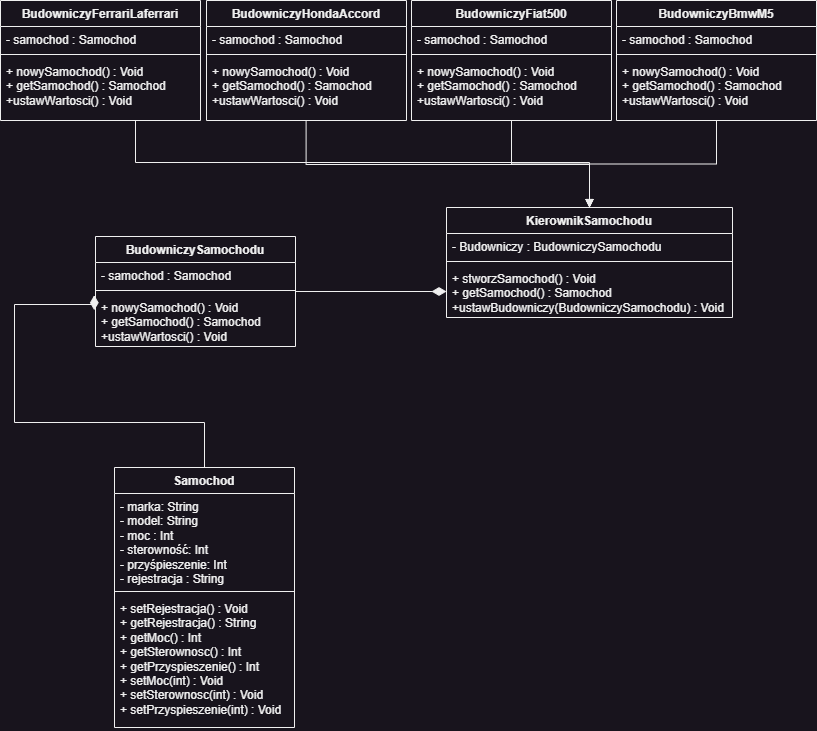

The diagram above was exported from draw.io. Its source (the exported page's mxGraphModel, read from the mxfile embedded in the PNG):
<mxGraphModel dx="1010" dy="542" grid="1" gridSize="10" guides="1" tooltips="1" connect="1" arrows="1" fold="1" page="1" pageScale="1" pageWidth="827" pageHeight="1169" math="0" shadow="0">
  <root>
    <mxCell id="WIyWlLk6GJQsqaUBKTNV-0" />
    <mxCell id="WIyWlLk6GJQsqaUBKTNV-1" style="" parent="WIyWlLk6GJQsqaUBKTNV-0" />
    <mxCell id="vTR7uYILW0hKKgo1ERwv-30" value="" style="edgeStyle=orthogonalEdgeStyle;rounded=0;orthogonalLoop=1;jettySize=auto;html=1;entryX=-0.006;entryY=0.302;entryDx=0;entryDy=0;entryPerimeter=0;endArrow=diamondThin;endFill=1;endSize=12;" edge="1" parent="WIyWlLk6GJQsqaUBKTNV-1" source="vTR7uYILW0hKKgo1ERwv-19" target="vTR7uYILW0hKKgo1ERwv-27">
      <mxGeometry relative="1" as="geometry">
        <Array as="points">
          <mxPoint x="210" y="460" />
          <mxPoint x="20" y="460" />
          <mxPoint x="20" y="342" />
        </Array>
      </mxGeometry>
    </mxCell>
    <mxCell id="vTR7uYILW0hKKgo1ERwv-19" value="Samochod" style="swimlane;fontStyle=1;align=center;verticalAlign=top;childLayout=stackLayout;horizontal=1;startSize=26;horizontalStack=0;resizeParent=1;resizeParentMax=0;resizeLast=0;collapsible=1;marginBottom=0;whiteSpace=wrap;html=1;" vertex="1" parent="WIyWlLk6GJQsqaUBKTNV-1">
      <mxGeometry x="120" y="505" width="180" height="260" as="geometry">
        <mxRectangle x="510" y="40" width="100" height="30" as="alternateBounds" />
      </mxGeometry>
    </mxCell>
    <mxCell id="vTR7uYILW0hKKgo1ERwv-20" value="- marka: String&lt;br&gt;- model: String&lt;br&gt;- moc : Int&lt;br&gt;- sterowność: Int&lt;br&gt;- przyśpieszenie: Int&lt;br&gt;- rejestracja : String&lt;br&gt;&amp;nbsp;" style="text;strokeColor=none;fillColor=none;align=left;verticalAlign=top;spacingLeft=4;spacingRight=4;overflow=hidden;rotatable=0;points=[[0,0.5],[1,0.5]];portConstraint=eastwest;whiteSpace=wrap;html=1;" vertex="1" parent="vTR7uYILW0hKKgo1ERwv-19">
      <mxGeometry y="26" width="180" height="94" as="geometry" />
    </mxCell>
    <mxCell id="vTR7uYILW0hKKgo1ERwv-21" value="" style="line;strokeWidth=1;fillColor=none;align=left;verticalAlign=middle;spacingTop=-1;spacingLeft=3;spacingRight=3;rotatable=0;labelPosition=right;points=[];portConstraint=eastwest;strokeColor=inherit;" vertex="1" parent="vTR7uYILW0hKKgo1ERwv-19">
      <mxGeometry y="120" width="180" height="8" as="geometry" />
    </mxCell>
    <mxCell id="vTR7uYILW0hKKgo1ERwv-22" value="+ setRejestracja() : Void&lt;br&gt;+ getRejestracja() : String&lt;br&gt;+ getMoc() : Int&lt;br&gt;+ getSterownosc() : Int&lt;br&gt;+ getPrzyspieszenie() : Int&lt;br&gt;+ setMoc(int) : Void&lt;br&gt;+ setSterownosc(int) : Void&lt;br&gt;+ setPrzyspieszenie(int) : Void" style="text;strokeColor=none;fillColor=none;align=left;verticalAlign=top;spacingLeft=4;spacingRight=4;overflow=hidden;rotatable=0;points=[[0,0.5],[1,0.5]];portConstraint=eastwest;whiteSpace=wrap;html=1;" vertex="1" parent="vTR7uYILW0hKKgo1ERwv-19">
      <mxGeometry y="128" width="180" height="132" as="geometry" />
    </mxCell>
    <mxCell id="vTR7uYILW0hKKgo1ERwv-35" value="" style="edgeStyle=orthogonalEdgeStyle;rounded=0;orthogonalLoop=1;jettySize=auto;html=1;endArrow=diamondThin;endFill=1;endSize=12;" edge="1" parent="WIyWlLk6GJQsqaUBKTNV-1" source="vTR7uYILW0hKKgo1ERwv-24" target="vTR7uYILW0hKKgo1ERwv-34">
      <mxGeometry relative="1" as="geometry" />
    </mxCell>
    <mxCell id="vTR7uYILW0hKKgo1ERwv-24" value="BudowniczySamochodu" style="swimlane;fontStyle=1;align=center;verticalAlign=top;childLayout=stackLayout;horizontal=1;startSize=26;horizontalStack=0;resizeParent=1;resizeParentMax=0;resizeLast=0;collapsible=1;marginBottom=0;whiteSpace=wrap;html=1;" vertex="1" parent="WIyWlLk6GJQsqaUBKTNV-1">
      <mxGeometry x="101" y="274" width="200" height="110" as="geometry">
        <mxRectangle x="510" y="40" width="100" height="30" as="alternateBounds" />
      </mxGeometry>
    </mxCell>
    <mxCell id="vTR7uYILW0hKKgo1ERwv-25" value="- samochod : Samochod" style="text;strokeColor=none;fillColor=none;align=left;verticalAlign=top;spacingLeft=4;spacingRight=4;overflow=hidden;rotatable=0;points=[[0,0.5],[1,0.5]];portConstraint=eastwest;whiteSpace=wrap;html=1;" vertex="1" parent="vTR7uYILW0hKKgo1ERwv-24">
      <mxGeometry y="26" width="200" height="24" as="geometry" />
    </mxCell>
    <mxCell id="vTR7uYILW0hKKgo1ERwv-26" value="" style="line;strokeWidth=1;fillColor=none;align=left;verticalAlign=middle;spacingTop=-1;spacingLeft=3;spacingRight=3;rotatable=0;labelPosition=right;points=[];portConstraint=eastwest;strokeColor=inherit;" vertex="1" parent="vTR7uYILW0hKKgo1ERwv-24">
      <mxGeometry y="50" width="200" height="8" as="geometry" />
    </mxCell>
    <mxCell id="vTR7uYILW0hKKgo1ERwv-27" value="+ nowySamochod() : Void&lt;br&gt;+ getSamochod() : Samochod&lt;br&gt;+ustawWartosci() : Void" style="text;strokeColor=none;fillColor=none;align=left;verticalAlign=top;spacingLeft=4;spacingRight=4;overflow=hidden;rotatable=0;points=[[0,0.5],[1,0.5]];portConstraint=eastwest;whiteSpace=wrap;html=1;" vertex="1" parent="vTR7uYILW0hKKgo1ERwv-24">
      <mxGeometry y="58" width="200" height="52" as="geometry" />
    </mxCell>
    <mxCell id="vTR7uYILW0hKKgo1ERwv-31" value="KierownikSamochodu&lt;br&gt;" style="swimlane;fontStyle=1;align=center;verticalAlign=top;childLayout=stackLayout;horizontal=1;startSize=26;horizontalStack=0;resizeParent=1;resizeParentMax=0;resizeLast=0;collapsible=1;marginBottom=0;whiteSpace=wrap;html=1;" vertex="1" parent="WIyWlLk6GJQsqaUBKTNV-1">
      <mxGeometry x="452" y="245" width="286" height="110" as="geometry">
        <mxRectangle x="510" y="40" width="100" height="30" as="alternateBounds" />
      </mxGeometry>
    </mxCell>
    <mxCell id="vTR7uYILW0hKKgo1ERwv-32" value="- Budowniczy : BudowniczySamochodu" style="text;strokeColor=none;fillColor=none;align=left;verticalAlign=top;spacingLeft=4;spacingRight=4;overflow=hidden;rotatable=0;points=[[0,0.5],[1,0.5]];portConstraint=eastwest;whiteSpace=wrap;html=1;" vertex="1" parent="vTR7uYILW0hKKgo1ERwv-31">
      <mxGeometry y="26" width="286" height="24" as="geometry" />
    </mxCell>
    <mxCell id="vTR7uYILW0hKKgo1ERwv-33" value="" style="line;strokeWidth=1;fillColor=none;align=left;verticalAlign=middle;spacingTop=-1;spacingLeft=3;spacingRight=3;rotatable=0;labelPosition=right;points=[];portConstraint=eastwest;strokeColor=inherit;" vertex="1" parent="vTR7uYILW0hKKgo1ERwv-31">
      <mxGeometry y="50" width="286" height="8" as="geometry" />
    </mxCell>
    <mxCell id="vTR7uYILW0hKKgo1ERwv-34" value="+ stworzSamochod() : Void&lt;br&gt;+ getSamochod() : Samochod&lt;br&gt;+ustawBudowniczy(BudowniczySamochodu) : Void" style="text;strokeColor=none;fillColor=none;align=left;verticalAlign=top;spacingLeft=4;spacingRight=4;overflow=hidden;rotatable=0;points=[[0,0.5],[1,0.5]];portConstraint=eastwest;whiteSpace=wrap;html=1;" vertex="1" parent="vTR7uYILW0hKKgo1ERwv-31">
      <mxGeometry y="58" width="286" height="52" as="geometry" />
    </mxCell>
    <mxCell id="vTR7uYILW0hKKgo1ERwv-69" value="" style="edgeStyle=orthogonalEdgeStyle;rounded=0;orthogonalLoop=1;jettySize=auto;html=1;entryX=0.5;entryY=0;entryDx=0;entryDy=0;" edge="1" parent="WIyWlLk6GJQsqaUBKTNV-1" source="vTR7uYILW0hKKgo1ERwv-41" target="vTR7uYILW0hKKgo1ERwv-31">
      <mxGeometry relative="1" as="geometry">
        <Array as="points">
          <mxPoint x="141" y="200" />
          <mxPoint x="595" y="200" />
        </Array>
      </mxGeometry>
    </mxCell>
    <mxCell id="vTR7uYILW0hKKgo1ERwv-41" value="BudowniczyFerrariLaferrari" style="swimlane;fontStyle=1;align=center;verticalAlign=top;childLayout=stackLayout;horizontal=1;startSize=26;horizontalStack=0;resizeParent=1;resizeParentMax=0;resizeLast=0;collapsible=1;marginBottom=0;whiteSpace=wrap;html=1;" vertex="1" parent="WIyWlLk6GJQsqaUBKTNV-1">
      <mxGeometry x="6" y="38" width="200" height="120" as="geometry">
        <mxRectangle x="510" y="40" width="100" height="30" as="alternateBounds" />
      </mxGeometry>
    </mxCell>
    <mxCell id="vTR7uYILW0hKKgo1ERwv-42" value="- samochod : Samochod" style="text;strokeColor=none;fillColor=none;align=left;verticalAlign=top;spacingLeft=4;spacingRight=4;overflow=hidden;rotatable=0;points=[[0,0.5],[1,0.5]];portConstraint=eastwest;whiteSpace=wrap;html=1;" vertex="1" parent="vTR7uYILW0hKKgo1ERwv-41">
      <mxGeometry y="26" width="200" height="24" as="geometry" />
    </mxCell>
    <mxCell id="vTR7uYILW0hKKgo1ERwv-43" value="" style="line;strokeWidth=1;fillColor=none;align=left;verticalAlign=middle;spacingTop=-1;spacingLeft=3;spacingRight=3;rotatable=0;labelPosition=right;points=[];portConstraint=eastwest;strokeColor=inherit;" vertex="1" parent="vTR7uYILW0hKKgo1ERwv-41">
      <mxGeometry y="50" width="200" height="8" as="geometry" />
    </mxCell>
    <mxCell id="vTR7uYILW0hKKgo1ERwv-44" value="+ nowySamochod() : Void&lt;br&gt;+ getSamochod() : Samochod&lt;br&gt;+ustawWartosci() : Void" style="text;strokeColor=none;fillColor=none;align=left;verticalAlign=top;spacingLeft=4;spacingRight=4;overflow=hidden;rotatable=0;points=[[0,0.5],[1,0.5]];portConstraint=eastwest;whiteSpace=wrap;html=1;" vertex="1" parent="vTR7uYILW0hKKgo1ERwv-41">
      <mxGeometry y="58" width="200" height="62" as="geometry" />
    </mxCell>
    <mxCell id="vTR7uYILW0hKKgo1ERwv-49" value="BudowniczyHondaAccord" style="swimlane;fontStyle=1;align=center;verticalAlign=top;childLayout=stackLayout;horizontal=1;startSize=26;horizontalStack=0;resizeParent=1;resizeParentMax=0;resizeLast=0;collapsible=1;marginBottom=0;whiteSpace=wrap;html=1;" vertex="1" parent="WIyWlLk6GJQsqaUBKTNV-1">
      <mxGeometry x="212" y="38" width="200" height="120" as="geometry">
        <mxRectangle x="510" y="40" width="100" height="30" as="alternateBounds" />
      </mxGeometry>
    </mxCell>
    <mxCell id="vTR7uYILW0hKKgo1ERwv-50" value="- samochod : Samochod" style="text;strokeColor=none;fillColor=none;align=left;verticalAlign=top;spacingLeft=4;spacingRight=4;overflow=hidden;rotatable=0;points=[[0,0.5],[1,0.5]];portConstraint=eastwest;whiteSpace=wrap;html=1;" vertex="1" parent="vTR7uYILW0hKKgo1ERwv-49">
      <mxGeometry y="26" width="200" height="24" as="geometry" />
    </mxCell>
    <mxCell id="vTR7uYILW0hKKgo1ERwv-51" value="" style="line;strokeWidth=1;fillColor=none;align=left;verticalAlign=middle;spacingTop=-1;spacingLeft=3;spacingRight=3;rotatable=0;labelPosition=right;points=[];portConstraint=eastwest;strokeColor=inherit;" vertex="1" parent="vTR7uYILW0hKKgo1ERwv-49">
      <mxGeometry y="50" width="200" height="8" as="geometry" />
    </mxCell>
    <mxCell id="vTR7uYILW0hKKgo1ERwv-52" value="+ nowySamochod() : Void&lt;br&gt;+ getSamochod() : Samochod&lt;br&gt;+ustawWartosci() : Void" style="text;strokeColor=none;fillColor=none;align=left;verticalAlign=top;spacingLeft=4;spacingRight=4;overflow=hidden;rotatable=0;points=[[0,0.5],[1,0.5]];portConstraint=eastwest;whiteSpace=wrap;html=1;" vertex="1" parent="vTR7uYILW0hKKgo1ERwv-49">
      <mxGeometry y="58" width="200" height="62" as="geometry" />
    </mxCell>
    <mxCell id="vTR7uYILW0hKKgo1ERwv-70" value="" style="edgeStyle=orthogonalEdgeStyle;rounded=0;orthogonalLoop=1;jettySize=auto;html=1;entryX=0.5;entryY=0;entryDx=0;entryDy=0;" edge="1" parent="WIyWlLk6GJQsqaUBKTNV-1" source="vTR7uYILW0hKKgo1ERwv-53" target="vTR7uYILW0hKKgo1ERwv-31">
      <mxGeometry relative="1" as="geometry" />
    </mxCell>
    <mxCell id="vTR7uYILW0hKKgo1ERwv-53" value="BudowniczyFiat500" style="swimlane;fontStyle=1;align=center;verticalAlign=top;childLayout=stackLayout;horizontal=1;startSize=26;horizontalStack=0;resizeParent=1;resizeParentMax=0;resizeLast=0;collapsible=1;marginBottom=0;whiteSpace=wrap;html=1;" vertex="1" parent="WIyWlLk6GJQsqaUBKTNV-1">
      <mxGeometry x="417" y="38" width="200" height="120" as="geometry">
        <mxRectangle x="510" y="40" width="100" height="30" as="alternateBounds" />
      </mxGeometry>
    </mxCell>
    <mxCell id="vTR7uYILW0hKKgo1ERwv-54" value="- samochod : Samochod" style="text;strokeColor=none;fillColor=none;align=left;verticalAlign=top;spacingLeft=4;spacingRight=4;overflow=hidden;rotatable=0;points=[[0,0.5],[1,0.5]];portConstraint=eastwest;whiteSpace=wrap;html=1;" vertex="1" parent="vTR7uYILW0hKKgo1ERwv-53">
      <mxGeometry y="26" width="200" height="24" as="geometry" />
    </mxCell>
    <mxCell id="vTR7uYILW0hKKgo1ERwv-55" value="" style="line;strokeWidth=1;fillColor=none;align=left;verticalAlign=middle;spacingTop=-1;spacingLeft=3;spacingRight=3;rotatable=0;labelPosition=right;points=[];portConstraint=eastwest;strokeColor=inherit;" vertex="1" parent="vTR7uYILW0hKKgo1ERwv-53">
      <mxGeometry y="50" width="200" height="8" as="geometry" />
    </mxCell>
    <mxCell id="vTR7uYILW0hKKgo1ERwv-56" value="+ nowySamochod() : Void&lt;br&gt;+ getSamochod() : Samochod&lt;br&gt;+ustawWartosci() : Void" style="text;strokeColor=none;fillColor=none;align=left;verticalAlign=top;spacingLeft=4;spacingRight=4;overflow=hidden;rotatable=0;points=[[0,0.5],[1,0.5]];portConstraint=eastwest;whiteSpace=wrap;html=1;" vertex="1" parent="vTR7uYILW0hKKgo1ERwv-53">
      <mxGeometry y="58" width="200" height="62" as="geometry" />
    </mxCell>
    <mxCell id="vTR7uYILW0hKKgo1ERwv-71" value="" style="edgeStyle=orthogonalEdgeStyle;rounded=0;orthogonalLoop=1;jettySize=auto;html=1;entryX=0.5;entryY=0;entryDx=0;entryDy=0;" edge="1" parent="WIyWlLk6GJQsqaUBKTNV-1" source="vTR7uYILW0hKKgo1ERwv-57" target="vTR7uYILW0hKKgo1ERwv-31">
      <mxGeometry relative="1" as="geometry" />
    </mxCell>
    <mxCell id="vTR7uYILW0hKKgo1ERwv-57" value="BudowniczyBmwM5" style="swimlane;fontStyle=1;align=center;verticalAlign=top;childLayout=stackLayout;horizontal=1;startSize=26;horizontalStack=0;resizeParent=1;resizeParentMax=0;resizeLast=0;collapsible=1;marginBottom=0;whiteSpace=wrap;html=1;" vertex="1" parent="WIyWlLk6GJQsqaUBKTNV-1">
      <mxGeometry x="622" y="38" width="200" height="120" as="geometry">
        <mxRectangle x="510" y="40" width="100" height="30" as="alternateBounds" />
      </mxGeometry>
    </mxCell>
    <mxCell id="vTR7uYILW0hKKgo1ERwv-58" value="- samochod : Samochod" style="text;strokeColor=none;fillColor=none;align=left;verticalAlign=top;spacingLeft=4;spacingRight=4;overflow=hidden;rotatable=0;points=[[0,0.5],[1,0.5]];portConstraint=eastwest;whiteSpace=wrap;html=1;" vertex="1" parent="vTR7uYILW0hKKgo1ERwv-57">
      <mxGeometry y="26" width="200" height="24" as="geometry" />
    </mxCell>
    <mxCell id="vTR7uYILW0hKKgo1ERwv-59" value="" style="line;strokeWidth=1;fillColor=none;align=left;verticalAlign=middle;spacingTop=-1;spacingLeft=3;spacingRight=3;rotatable=0;labelPosition=right;points=[];portConstraint=eastwest;strokeColor=inherit;" vertex="1" parent="vTR7uYILW0hKKgo1ERwv-57">
      <mxGeometry y="50" width="200" height="8" as="geometry" />
    </mxCell>
    <mxCell id="vTR7uYILW0hKKgo1ERwv-60" value="+ nowySamochod() : Void&lt;br&gt;+ getSamochod() : Samochod&lt;br&gt;+ustawWartosci() : Void" style="text;strokeColor=none;fillColor=none;align=left;verticalAlign=top;spacingLeft=4;spacingRight=4;overflow=hidden;rotatable=0;points=[[0,0.5],[1,0.5]];portConstraint=eastwest;whiteSpace=wrap;html=1;" vertex="1" parent="vTR7uYILW0hKKgo1ERwv-57">
      <mxGeometry y="58" width="200" height="62" as="geometry" />
    </mxCell>
    <mxCell id="vTR7uYILW0hKKgo1ERwv-63" value="" style="html=1;verticalAlign=bottom;endArrow=block;edgeStyle=elbowEdgeStyle;elbow=vertical;curved=0;rounded=0;entryX=0.5;entryY=0;entryDx=0;entryDy=0;exitX=0.498;exitY=1.013;exitDx=0;exitDy=0;exitPerimeter=0;" edge="1" parent="WIyWlLk6GJQsqaUBKTNV-1" source="vTR7uYILW0hKKgo1ERwv-52" target="vTR7uYILW0hKKgo1ERwv-31">
      <mxGeometry x="0.0022" width="80" relative="1" as="geometry">
        <mxPoint x="346.79999999999995" y="179" as="sourcePoint" />
        <mxPoint x="643" y="246" as="targetPoint" />
        <mxPoint as="offset" />
      </mxGeometry>
    </mxCell>
  </root>
</mxGraphModel>